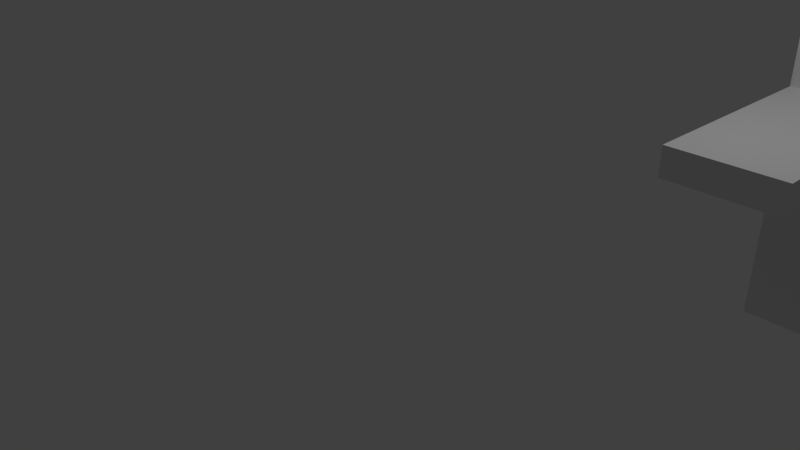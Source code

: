 # Source: cross.blend  (saved by Blender 2.78.0; exported with 4.5.12 LTS)
import bpy
from mathutils import Matrix  # noqa: F401  (used for matrix-valued properties, if any)

bpy.ops.wm.read_factory_settings(use_empty=True)
scene = bpy.context.scene
scene.name = 'Scene'

# ---- collections
col_collection_1 = bpy.data.collections.new('Collection 1'); scene.collection.children.link(col_collection_1)

# ---- materials (node trees are filled in below, after node groups)
mat_material = bpy.data.materials.new('Material')
mat_material.alpha_threshold = 0.0
mat_material.use_transparent_shadow = False
mat_material.roughness = 0.5
mat_material.line_color = (0.0, 0.0, 0.0, 1.0)

# ---- material node trees

# ---- world
world_world = bpy.data.worlds.new('World'); scene.world = world_world
world_world.color = (0.05088, 0.05088, 0.05088)
world_world.use_sun_shadow = False
world_world.sun_shadow_jitter_overblur = 0.0
world_world.cycles.sampling_method = 'MANUAL'

# ---- cameras
cam_camera = bpy.data.cameras.new('Camera')
cam_camera.clip_end = 100.0
cam_camera.lens = 35.0
cam_camera.sensor_width = 32.0
cam_camera.sensor_height = 18.0
cam_camera.ortho_scale = 7.314
cam_camera.dof.focus_distance = 0.0
cam_camera.dof.aperture_fstop = 128.0

# ---- lights
light_lamp = bpy.data.lights.new('Lamp', 'POINT')
light_lamp.transmission_factor = 0.0
light_lamp.cutoff_distance = 30.0
light_lamp.energy = 100.0
light_lamp.shadow_buffer_clip_start = 1.001
light_lamp.shadow_soft_size = 0.1
light_lamp.shadow_maximum_resolution = 0.006
light_lamp.use_absolute_resolution = True

# ---- meshes
me_cube = bpy.data.meshes.new('Cube')
me_cube.from_pydata([(1.0, 0.05951, 16.64), (1.0, 0.06066, -16.64), (-1.0, 0.06066, -16.64), (-1.0, 0.05951, 16.64), (1.0, -0.06066, 16.64), (1.0, -0.05951, -16.64), (-1.0, -0.05951, -16.64), (-1.0, -0.06066, 16.64), (1.0, 1.0, -1.0), (1.0, -1.0, -1.0), (-1.0, -1.0, -1.0), (-1.0, 1.0, -1.0), (1.0, 1.0, 1.0), (1.0, -1.0, 1.0), (-1.0, -1.0, 1.0), (-1.0, 1.0, 1.0), (-1.0, -0.06005, -1.0), (-1.0, -0.06012, 1.0), (-1.0, 0.003645, -1.0), (1.0, -0.06005, -1.0), (1.0, -0.06012, 1.0), (1.0, 0.06012, -1.0), (1.0, 0.06005, 1.0), (1.0, 5.96e-08, -3.576e-07), (-1.0, 0.06012, -1.0), (-1.0, 0.06008, 0.06008), (-1.0, 0.06005, 1.0), (-1.0, -0.003645, 1.0), (-1.0, -0.06008, -0.06008), (1.0, -0.003576, -1.0), (-1.0, 0.003645, -1.0), (-1.0, 0.06008, 0.06008), (1.0, 0.06009, -0.06009), (1.0, 0.003576, 1.0), (1.0, -0.06009, 0.06009)], [(19, 29), (20, 13)], [(0, 22, 21, 24, 31, 3), (4, 7, 28, 16, 17, 20), (0, 4, 20, 22), (1, 5, 6, 2), (2, 6, 16, 18, 24), (4, 0, 3, 7), (8, 21, 19, 16, 30, 11), (12, 15, 27, 17, 26, 22), (8, 12, 22, 21), (9, 13, 14, 10), (10, 14, 17, 16), (12, 8, 11, 15), (22, 20, 34, 5, 1, 32), (20, 19, 16, 6, 5, 34), (24, 25, 26, 22, 32, 1, 2), (22, 20, 17, 14, 13, 33), (21, 22, 33, 13, 9, 29), (16, 18, 24, 21, 29, 9, 10), (24, 18, 16, 28, 7, 3, 31), (16, 17, 27, 15, 11, 24, 25, 18), (18, 25, 24, 11, 30, 16)])
me_cube.materials.append(mat_material)
me_cube.use_remesh_preserve_volume = False
me_cube.use_remesh_preserve_attributes = False
me_cube.use_mirror_vertex_groups = False
me_cube.update()

# ---- objects
ob_lamp = bpy.data.objects.new('Lamp', light_lamp)
ob_camera = bpy.data.objects.new('Camera', cam_camera)
ob_cube = bpy.data.objects.new('Cube', me_cube)

# ---- transforms, parenting, visibility, modifiers, constraints
ob_lamp.location = (4.076, 1.005, 5.904)
ob_lamp.rotation_euler = (0.6503, 0.05522, 1.866)
ob_lamp.lock_rotations_4d = False
ob_lamp.empty_display_type = 'ARROWS'
ob_lamp.color = (0.0, 0.0, 0.0, 0.0)
ob_lamp.lineart.crease_threshold = 0.0
ob_camera.location = (7.481, -6.508, 5.344)
ob_camera.rotation_euler = (1.109, 0.0, 0.8149)
ob_camera.lock_rotations_4d = False
ob_camera.empty_display_type = 'ARROWS'
ob_camera.color = (0.0, 0.0, 0.0, 0.0)
ob_camera.display_type = 'WIRE'
ob_camera.lineart.crease_threshold = 0.0
ob_cube.location = (4.251, 3.211, 2.239)
ob_cube.scale = (0.6148, 2.758, 0.1657)
ob_cube.lock_rotations_4d = False
ob_cube.empty_display_type = 'ARROWS'
ob_cube.lineart.crease_threshold = 0.0

# ---- collection membership
col_collection_1.objects.link(ob_lamp)
col_collection_1.objects.link(ob_camera)
col_collection_1.objects.link(ob_cube)

# ---- scene / render settings (as saved in the file)
scene.camera = ob_camera
scene.frame_start = 1; scene.frame_end = 250; scene.frame_set(1)
scene.render.engine = 'BLENDER_EEVEE_NEXT'
scene.render.resolution_percentage = 50
scene.render.dither_intensity = 0.0
scene.cycles.use_denoising = False
scene.cycles.samples = 128
scene.cycles.sampling_pattern = 'TABULATED_SOBOL'
scene.cycles.light_sampling_threshold = 0.0
scene.cycles.use_adaptive_sampling = False
scene.cycles.use_light_tree = False
scene.cycles.blur_glossy = 0.0
scene.cycles.sample_clamp_indirect = 0.0
scene.view_settings.view_transform = 'Standard'
bpy.context.view_layer.update()

